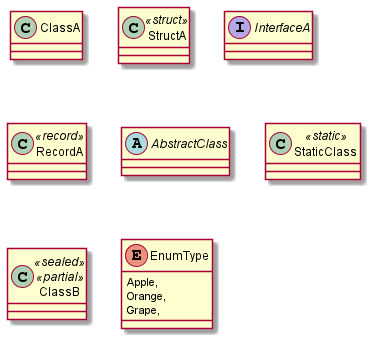

The diagram above was rendered by PlantUML. Its source (embedded in the PNG):
@startuml
class ClassA {
}
class StructA <<struct>> {
}
interface InterfaceA {
}
class RecordA <<record>> {
}
abstract class AbstractClass {
}
class StaticClass <<static>> {
}
class ClassB <<sealed>> <<partial>> {
}
enum EnumType {
    Apple,
    Orange,
    Grape,
}
@enduml